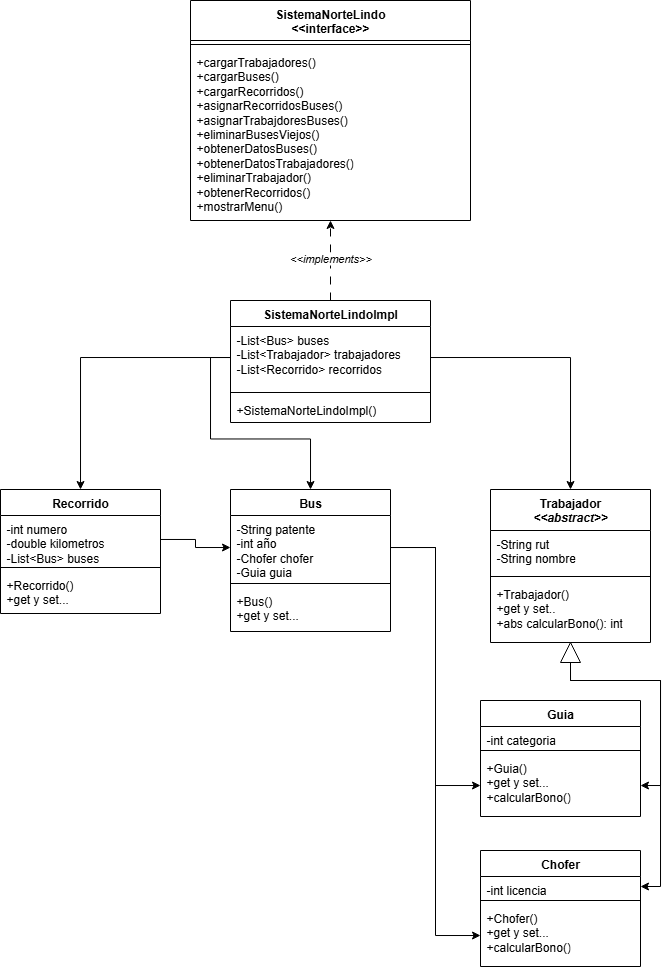

The diagram above was exported from draw.io. Its source (the exported page's mxGraphModel, read from the mxfile embedded in the PNG):
<mxGraphModel dx="983" dy="568" grid="1" gridSize="10" guides="1" tooltips="1" connect="1" arrows="1" fold="1" page="1" pageScale="1" pageWidth="827" pageHeight="1169" math="0" shadow="0">
  <root>
    <mxCell id="0" />
    <mxCell id="1" parent="0" />
    <mxCell id="aaJE9GIunKsONH0YW-8s-1" value="SistemaNorteLindo&lt;div&gt;&amp;lt;&amp;lt;interface&amp;gt;&amp;gt;&lt;/div&gt;" style="swimlane;fontStyle=1;align=center;verticalAlign=top;childLayout=stackLayout;horizontal=1;startSize=40;horizontalStack=0;resizeParent=1;resizeParentMax=0;resizeLast=0;collapsible=1;marginBottom=0;whiteSpace=wrap;html=1;" vertex="1" parent="1">
      <mxGeometry x="300" y="10" width="280" height="220" as="geometry" />
    </mxCell>
    <mxCell id="aaJE9GIunKsONH0YW-8s-3" value="" style="line;strokeWidth=1;fillColor=none;align=left;verticalAlign=middle;spacingTop=-1;spacingLeft=3;spacingRight=3;rotatable=0;labelPosition=right;points=[];portConstraint=eastwest;strokeColor=inherit;" vertex="1" parent="aaJE9GIunKsONH0YW-8s-1">
      <mxGeometry y="40" width="280" height="8" as="geometry" />
    </mxCell>
    <mxCell id="aaJE9GIunKsONH0YW-8s-4" value="+cargarTrabajadores()&lt;div&gt;+cargarBuses()&lt;/div&gt;&lt;div&gt;+cargarRecorridos()&lt;/div&gt;&lt;div&gt;+asignarRecorridosBuses()&lt;/div&gt;&lt;div&gt;+asignarTrabajdoresBuses()&lt;/div&gt;&lt;div&gt;+eliminarBusesViejos()&lt;/div&gt;&lt;div&gt;+obtenerDatosBuses()&lt;/div&gt;&lt;div&gt;+obtenerDatosTrabajadores()&lt;/div&gt;&lt;div&gt;+eliminarTrabajador()&lt;/div&gt;&lt;div&gt;+obtenerRecorridos()&lt;/div&gt;&lt;div&gt;+mostrarMenu()&lt;/div&gt;" style="text;strokeColor=none;fillColor=none;align=left;verticalAlign=top;spacingLeft=4;spacingRight=4;overflow=hidden;rotatable=0;points=[[0,0.5],[1,0.5]];portConstraint=eastwest;whiteSpace=wrap;html=1;" vertex="1" parent="aaJE9GIunKsONH0YW-8s-1">
      <mxGeometry y="48" width="280" height="172" as="geometry" />
    </mxCell>
    <mxCell id="aaJE9GIunKsONH0YW-8s-9" style="edgeStyle=orthogonalEdgeStyle;rounded=0;orthogonalLoop=1;jettySize=auto;html=1;dashed=1;dashPattern=8 8;" edge="1" parent="1" source="aaJE9GIunKsONH0YW-8s-5" target="aaJE9GIunKsONH0YW-8s-4">
      <mxGeometry relative="1" as="geometry">
        <Array as="points">
          <mxPoint x="440" y="210" />
          <mxPoint x="440" y="210" />
        </Array>
      </mxGeometry>
    </mxCell>
    <mxCell id="aaJE9GIunKsONH0YW-8s-10" value="&lt;i&gt;&amp;lt;&amp;lt;implements&amp;gt;&amp;gt;&lt;/i&gt;" style="edgeLabel;html=1;align=center;verticalAlign=middle;resizable=0;points=[];" vertex="1" connectable="0" parent="aaJE9GIunKsONH0YW-8s-9">
      <mxGeometry x="0.0458" relative="1" as="geometry">
        <mxPoint as="offset" />
      </mxGeometry>
    </mxCell>
    <mxCell id="aaJE9GIunKsONH0YW-8s-5" value="SistemaNorteLindoImpl" style="swimlane;fontStyle=1;align=center;verticalAlign=top;childLayout=stackLayout;horizontal=1;startSize=26;horizontalStack=0;resizeParent=1;resizeParentMax=0;resizeLast=0;collapsible=1;marginBottom=0;whiteSpace=wrap;html=1;" vertex="1" parent="1">
      <mxGeometry x="340" y="310" width="200" height="122" as="geometry" />
    </mxCell>
    <mxCell id="aaJE9GIunKsONH0YW-8s-6" value="-List&amp;lt;Bus&amp;gt; buses&lt;div&gt;-List&amp;lt;Trabajador&amp;gt; trabajadores&lt;/div&gt;&lt;div&gt;-List&amp;lt;Recorrido&amp;gt; recorridos&lt;/div&gt;" style="text;strokeColor=none;fillColor=none;align=left;verticalAlign=top;spacingLeft=4;spacingRight=4;overflow=hidden;rotatable=0;points=[[0,0.5],[1,0.5]];portConstraint=eastwest;whiteSpace=wrap;html=1;" vertex="1" parent="aaJE9GIunKsONH0YW-8s-5">
      <mxGeometry y="26" width="200" height="62" as="geometry" />
    </mxCell>
    <mxCell id="aaJE9GIunKsONH0YW-8s-7" value="" style="line;strokeWidth=1;fillColor=none;align=left;verticalAlign=middle;spacingTop=-1;spacingLeft=3;spacingRight=3;rotatable=0;labelPosition=right;points=[];portConstraint=eastwest;strokeColor=inherit;" vertex="1" parent="aaJE9GIunKsONH0YW-8s-5">
      <mxGeometry y="88" width="200" height="8" as="geometry" />
    </mxCell>
    <mxCell id="aaJE9GIunKsONH0YW-8s-8" value="+SistemaNorteLindoImpl()" style="text;strokeColor=none;fillColor=none;align=left;verticalAlign=top;spacingLeft=4;spacingRight=4;overflow=hidden;rotatable=0;points=[[0,0.5],[1,0.5]];portConstraint=eastwest;whiteSpace=wrap;html=1;" vertex="1" parent="aaJE9GIunKsONH0YW-8s-5">
      <mxGeometry y="96" width="200" height="26" as="geometry" />
    </mxCell>
    <mxCell id="aaJE9GIunKsONH0YW-8s-11" value="Bus" style="swimlane;fontStyle=1;align=center;verticalAlign=top;childLayout=stackLayout;horizontal=1;startSize=26;horizontalStack=0;resizeParent=1;resizeParentMax=0;resizeLast=0;collapsible=1;marginBottom=0;whiteSpace=wrap;html=1;" vertex="1" parent="1">
      <mxGeometry x="340" y="499" width="160" height="142" as="geometry" />
    </mxCell>
    <mxCell id="aaJE9GIunKsONH0YW-8s-12" value="-String patente&lt;div&gt;-int año&lt;/div&gt;&lt;div&gt;-Chofer chofer&lt;/div&gt;&lt;div&gt;-Guia guia&lt;/div&gt;" style="text;strokeColor=none;fillColor=none;align=left;verticalAlign=top;spacingLeft=4;spacingRight=4;overflow=hidden;rotatable=0;points=[[0,0.5],[1,0.5]];portConstraint=eastwest;whiteSpace=wrap;html=1;" vertex="1" parent="aaJE9GIunKsONH0YW-8s-11">
      <mxGeometry y="26" width="160" height="64" as="geometry" />
    </mxCell>
    <mxCell id="aaJE9GIunKsONH0YW-8s-13" value="" style="line;strokeWidth=1;fillColor=none;align=left;verticalAlign=middle;spacingTop=-1;spacingLeft=3;spacingRight=3;rotatable=0;labelPosition=right;points=[];portConstraint=eastwest;strokeColor=inherit;" vertex="1" parent="aaJE9GIunKsONH0YW-8s-11">
      <mxGeometry y="90" width="160" height="8" as="geometry" />
    </mxCell>
    <mxCell id="aaJE9GIunKsONH0YW-8s-14" value="+Bus()&lt;div&gt;+get y set...&lt;/div&gt;" style="text;strokeColor=none;fillColor=none;align=left;verticalAlign=top;spacingLeft=4;spacingRight=4;overflow=hidden;rotatable=0;points=[[0,0.5],[1,0.5]];portConstraint=eastwest;whiteSpace=wrap;html=1;" vertex="1" parent="aaJE9GIunKsONH0YW-8s-11">
      <mxGeometry y="98" width="160" height="44" as="geometry" />
    </mxCell>
    <mxCell id="aaJE9GIunKsONH0YW-8s-15" value="Recorrido" style="swimlane;fontStyle=1;align=center;verticalAlign=top;childLayout=stackLayout;horizontal=1;startSize=26;horizontalStack=0;resizeParent=1;resizeParentMax=0;resizeLast=0;collapsible=1;marginBottom=0;whiteSpace=wrap;html=1;" vertex="1" parent="1">
      <mxGeometry x="110" y="499" width="160" height="124" as="geometry" />
    </mxCell>
    <mxCell id="aaJE9GIunKsONH0YW-8s-16" value="-int numero&lt;div&gt;-double kilometros&lt;/div&gt;&lt;div&gt;-List&amp;lt;Bus&amp;gt; buses&lt;/div&gt;" style="text;strokeColor=none;fillColor=none;align=left;verticalAlign=top;spacingLeft=4;spacingRight=4;overflow=hidden;rotatable=0;points=[[0,0.5],[1,0.5]];portConstraint=eastwest;whiteSpace=wrap;html=1;" vertex="1" parent="aaJE9GIunKsONH0YW-8s-15">
      <mxGeometry y="26" width="160" height="48" as="geometry" />
    </mxCell>
    <mxCell id="aaJE9GIunKsONH0YW-8s-17" value="" style="line;strokeWidth=1;fillColor=none;align=left;verticalAlign=middle;spacingTop=-1;spacingLeft=3;spacingRight=3;rotatable=0;labelPosition=right;points=[];portConstraint=eastwest;strokeColor=inherit;" vertex="1" parent="aaJE9GIunKsONH0YW-8s-15">
      <mxGeometry y="74" width="160" height="8" as="geometry" />
    </mxCell>
    <mxCell id="aaJE9GIunKsONH0YW-8s-18" value="+Recorrido()&lt;div&gt;+get y set...&lt;/div&gt;" style="text;strokeColor=none;fillColor=none;align=left;verticalAlign=top;spacingLeft=4;spacingRight=4;overflow=hidden;rotatable=0;points=[[0,0.5],[1,0.5]];portConstraint=eastwest;whiteSpace=wrap;html=1;" vertex="1" parent="aaJE9GIunKsONH0YW-8s-15">
      <mxGeometry y="82" width="160" height="42" as="geometry" />
    </mxCell>
    <mxCell id="aaJE9GIunKsONH0YW-8s-19" value="Trabajador&lt;div&gt;&lt;i&gt;&amp;lt;&amp;lt;abstract&amp;gt;&amp;gt;&lt;/i&gt;&lt;/div&gt;" style="swimlane;fontStyle=1;align=center;verticalAlign=top;childLayout=stackLayout;horizontal=1;startSize=41;horizontalStack=0;resizeParent=1;resizeParentMax=0;resizeLast=0;collapsible=1;marginBottom=0;whiteSpace=wrap;html=1;" vertex="1" parent="1">
      <mxGeometry x="600" y="499" width="160" height="153" as="geometry" />
    </mxCell>
    <mxCell id="aaJE9GIunKsONH0YW-8s-20" value="-String rut&lt;div&gt;-String nombre&lt;/div&gt;" style="text;strokeColor=none;fillColor=none;align=left;verticalAlign=top;spacingLeft=4;spacingRight=4;overflow=hidden;rotatable=0;points=[[0,0.5],[1,0.5]];portConstraint=eastwest;whiteSpace=wrap;html=1;" vertex="1" parent="aaJE9GIunKsONH0YW-8s-19">
      <mxGeometry y="41" width="160" height="42" as="geometry" />
    </mxCell>
    <mxCell id="aaJE9GIunKsONH0YW-8s-21" value="" style="line;strokeWidth=1;fillColor=none;align=left;verticalAlign=middle;spacingTop=-1;spacingLeft=3;spacingRight=3;rotatable=0;labelPosition=right;points=[];portConstraint=eastwest;strokeColor=inherit;" vertex="1" parent="aaJE9GIunKsONH0YW-8s-19">
      <mxGeometry y="83" width="160" height="8" as="geometry" />
    </mxCell>
    <mxCell id="aaJE9GIunKsONH0YW-8s-22" value="+Trabajador()&lt;div&gt;+get y set..&lt;/div&gt;&lt;div&gt;+abs calcularBono(): int&lt;/div&gt;" style="text;strokeColor=none;fillColor=none;align=left;verticalAlign=top;spacingLeft=4;spacingRight=4;overflow=hidden;rotatable=0;points=[[0,0.5],[1,0.5]];portConstraint=eastwest;whiteSpace=wrap;html=1;" vertex="1" parent="aaJE9GIunKsONH0YW-8s-19">
      <mxGeometry y="91" width="160" height="62" as="geometry" />
    </mxCell>
    <mxCell id="aaJE9GIunKsONH0YW-8s-39" style="edgeStyle=orthogonalEdgeStyle;rounded=0;orthogonalLoop=1;jettySize=auto;html=1;" edge="1" parent="1" source="aaJE9GIunKsONH0YW-8s-23" target="aaJE9GIunKsONH0YW-8s-27">
      <mxGeometry relative="1" as="geometry">
        <Array as="points">
          <mxPoint x="680" y="690" />
          <mxPoint x="770" y="690" />
          <mxPoint x="770" y="795" />
        </Array>
      </mxGeometry>
    </mxCell>
    <mxCell id="aaJE9GIunKsONH0YW-8s-40" style="edgeStyle=orthogonalEdgeStyle;rounded=0;orthogonalLoop=1;jettySize=auto;html=1;exitX=0;exitY=0.5;exitDx=0;exitDy=0;" edge="1" parent="1" source="aaJE9GIunKsONH0YW-8s-23" target="aaJE9GIunKsONH0YW-8s-36">
      <mxGeometry relative="1" as="geometry">
        <Array as="points">
          <mxPoint x="680" y="690" />
          <mxPoint x="770" y="690" />
          <mxPoint x="770" y="896" />
        </Array>
      </mxGeometry>
    </mxCell>
    <mxCell id="aaJE9GIunKsONH0YW-8s-23" value="" style="triangle;whiteSpace=wrap;html=1;rotation=-90;" vertex="1" parent="1">
      <mxGeometry x="670" y="652" width="20" height="20" as="geometry" />
    </mxCell>
    <mxCell id="aaJE9GIunKsONH0YW-8s-24" value="Guia" style="swimlane;fontStyle=1;align=center;verticalAlign=top;childLayout=stackLayout;horizontal=1;startSize=26;horizontalStack=0;resizeParent=1;resizeParentMax=0;resizeLast=0;collapsible=1;marginBottom=0;whiteSpace=wrap;html=1;" vertex="1" parent="1">
      <mxGeometry x="590" y="710" width="160" height="116" as="geometry" />
    </mxCell>
    <mxCell id="aaJE9GIunKsONH0YW-8s-25" value="-int categoria" style="text;strokeColor=none;fillColor=none;align=left;verticalAlign=top;spacingLeft=4;spacingRight=4;overflow=hidden;rotatable=0;points=[[0,0.5],[1,0.5]];portConstraint=eastwest;whiteSpace=wrap;html=1;" vertex="1" parent="aaJE9GIunKsONH0YW-8s-24">
      <mxGeometry y="26" width="160" height="20" as="geometry" />
    </mxCell>
    <mxCell id="aaJE9GIunKsONH0YW-8s-26" value="" style="line;strokeWidth=1;fillColor=none;align=left;verticalAlign=middle;spacingTop=-1;spacingLeft=3;spacingRight=3;rotatable=0;labelPosition=right;points=[];portConstraint=eastwest;strokeColor=inherit;" vertex="1" parent="aaJE9GIunKsONH0YW-8s-24">
      <mxGeometry y="46" width="160" height="8" as="geometry" />
    </mxCell>
    <mxCell id="aaJE9GIunKsONH0YW-8s-27" value="+Guia()&lt;div&gt;+get y set...&lt;/div&gt;&lt;div&gt;+calcularBono()&lt;/div&gt;" style="text;strokeColor=none;fillColor=none;align=left;verticalAlign=top;spacingLeft=4;spacingRight=4;overflow=hidden;rotatable=0;points=[[0,0.5],[1,0.5]];portConstraint=eastwest;whiteSpace=wrap;html=1;" vertex="1" parent="aaJE9GIunKsONH0YW-8s-24">
      <mxGeometry y="54" width="160" height="62" as="geometry" />
    </mxCell>
    <mxCell id="aaJE9GIunKsONH0YW-8s-35" value="Chofer" style="swimlane;fontStyle=1;align=center;verticalAlign=top;childLayout=stackLayout;horizontal=1;startSize=26;horizontalStack=0;resizeParent=1;resizeParentMax=0;resizeLast=0;collapsible=1;marginBottom=0;whiteSpace=wrap;html=1;" vertex="1" parent="1">
      <mxGeometry x="590" y="860" width="160" height="116" as="geometry" />
    </mxCell>
    <mxCell id="aaJE9GIunKsONH0YW-8s-36" value="-int licencia" style="text;strokeColor=none;fillColor=none;align=left;verticalAlign=top;spacingLeft=4;spacingRight=4;overflow=hidden;rotatable=0;points=[[0,0.5],[1,0.5]];portConstraint=eastwest;whiteSpace=wrap;html=1;" vertex="1" parent="aaJE9GIunKsONH0YW-8s-35">
      <mxGeometry y="26" width="160" height="20" as="geometry" />
    </mxCell>
    <mxCell id="aaJE9GIunKsONH0YW-8s-37" value="" style="line;strokeWidth=1;fillColor=none;align=left;verticalAlign=middle;spacingTop=-1;spacingLeft=3;spacingRight=3;rotatable=0;labelPosition=right;points=[];portConstraint=eastwest;strokeColor=inherit;" vertex="1" parent="aaJE9GIunKsONH0YW-8s-35">
      <mxGeometry y="46" width="160" height="8" as="geometry" />
    </mxCell>
    <mxCell id="aaJE9GIunKsONH0YW-8s-38" value="+Chofer()&lt;div&gt;+get y set...&lt;/div&gt;&lt;div&gt;+calcularBono()&lt;/div&gt;" style="text;strokeColor=none;fillColor=none;align=left;verticalAlign=top;spacingLeft=4;spacingRight=4;overflow=hidden;rotatable=0;points=[[0,0.5],[1,0.5]];portConstraint=eastwest;whiteSpace=wrap;html=1;" vertex="1" parent="aaJE9GIunKsONH0YW-8s-35">
      <mxGeometry y="54" width="160" height="62" as="geometry" />
    </mxCell>
    <mxCell id="aaJE9GIunKsONH0YW-8s-41" style="edgeStyle=orthogonalEdgeStyle;rounded=0;orthogonalLoop=1;jettySize=auto;html=1;" edge="1" parent="1" source="aaJE9GIunKsONH0YW-8s-6" target="aaJE9GIunKsONH0YW-8s-19">
      <mxGeometry relative="1" as="geometry" />
    </mxCell>
    <mxCell id="aaJE9GIunKsONH0YW-8s-42" style="edgeStyle=orthogonalEdgeStyle;rounded=0;orthogonalLoop=1;jettySize=auto;html=1;" edge="1" parent="1" source="aaJE9GIunKsONH0YW-8s-6" target="aaJE9GIunKsONH0YW-8s-15">
      <mxGeometry relative="1" as="geometry" />
    </mxCell>
    <mxCell id="aaJE9GIunKsONH0YW-8s-44" style="edgeStyle=orthogonalEdgeStyle;rounded=0;orthogonalLoop=1;jettySize=auto;html=1;" edge="1" parent="1" source="aaJE9GIunKsONH0YW-8s-6" target="aaJE9GIunKsONH0YW-8s-11">
      <mxGeometry relative="1" as="geometry" />
    </mxCell>
    <mxCell id="aaJE9GIunKsONH0YW-8s-46" style="edgeStyle=orthogonalEdgeStyle;rounded=0;orthogonalLoop=1;jettySize=auto;html=1;" edge="1" parent="1" source="aaJE9GIunKsONH0YW-8s-12" target="aaJE9GIunKsONH0YW-8s-27">
      <mxGeometry relative="1" as="geometry" />
    </mxCell>
    <mxCell id="aaJE9GIunKsONH0YW-8s-47" style="edgeStyle=orthogonalEdgeStyle;rounded=0;orthogonalLoop=1;jettySize=auto;html=1;" edge="1" parent="1" source="aaJE9GIunKsONH0YW-8s-12" target="aaJE9GIunKsONH0YW-8s-38">
      <mxGeometry relative="1" as="geometry" />
    </mxCell>
    <mxCell id="aaJE9GIunKsONH0YW-8s-48" style="edgeStyle=orthogonalEdgeStyle;rounded=0;orthogonalLoop=1;jettySize=auto;html=1;" edge="1" parent="1" source="aaJE9GIunKsONH0YW-8s-16" target="aaJE9GIunKsONH0YW-8s-12">
      <mxGeometry relative="1" as="geometry" />
    </mxCell>
  </root>
</mxGraphModel>